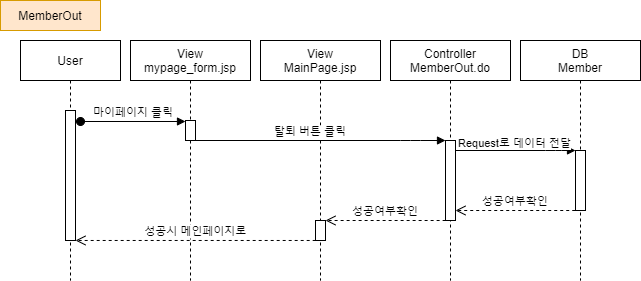

The diagram above was exported from draw.io. Its source (the exported page's mxGraphModel, read from the mxfile embedded in the PNG):
<mxGraphModel dx="1888" dy="491" grid="1" gridSize="10" guides="1" tooltips="1" connect="1" arrows="1" fold="1" page="1" pageScale="1" pageWidth="850" pageHeight="1100" math="0" shadow="0">
  <root>
    <mxCell id="zwrpgAuwUfgoaM2IMkQk-0" />
    <mxCell id="zwrpgAuwUfgoaM2IMkQk-1" parent="zwrpgAuwUfgoaM2IMkQk-0" />
    <mxCell id="zwrpgAuwUfgoaM2IMkQk-2" value="User" style="shape=umlLifeline;perimeter=lifelinePerimeter;container=1;collapsible=0;recursiveResize=0;rounded=0;shadow=0;strokeWidth=1;" parent="zwrpgAuwUfgoaM2IMkQk-1" vertex="1">
      <mxGeometry x="-70" y="80" width="100" height="240" as="geometry" />
    </mxCell>
    <mxCell id="zwrpgAuwUfgoaM2IMkQk-3" value="" style="points=[];perimeter=orthogonalPerimeter;rounded=0;shadow=0;strokeWidth=1;" parent="zwrpgAuwUfgoaM2IMkQk-2" vertex="1">
      <mxGeometry x="45" y="70" width="10" height="130" as="geometry" />
    </mxCell>
    <mxCell id="zwrpgAuwUfgoaM2IMkQk-4" value="Controller&#10;MemberOut.do" style="shape=umlLifeline;perimeter=lifelinePerimeter;container=1;collapsible=0;recursiveResize=0;rounded=0;shadow=0;strokeWidth=1;" parent="zwrpgAuwUfgoaM2IMkQk-1" vertex="1">
      <mxGeometry x="300" y="80" width="120" height="240" as="geometry" />
    </mxCell>
    <mxCell id="zwrpgAuwUfgoaM2IMkQk-5" value="" style="points=[];perimeter=orthogonalPerimeter;rounded=0;shadow=0;strokeWidth=1;" parent="zwrpgAuwUfgoaM2IMkQk-4" vertex="1">
      <mxGeometry x="55" y="100" width="10" height="80" as="geometry" />
    </mxCell>
    <mxCell id="zwrpgAuwUfgoaM2IMkQk-6" value="DB&#10;Member" style="shape=umlLifeline;perimeter=lifelinePerimeter;container=1;collapsible=0;recursiveResize=0;rounded=0;shadow=0;strokeWidth=1;" parent="zwrpgAuwUfgoaM2IMkQk-1" vertex="1">
      <mxGeometry x="430" y="80" width="120" height="240" as="geometry" />
    </mxCell>
    <mxCell id="zwrpgAuwUfgoaM2IMkQk-7" value="" style="points=[];perimeter=orthogonalPerimeter;rounded=0;shadow=0;strokeWidth=1;" parent="zwrpgAuwUfgoaM2IMkQk-6" vertex="1">
      <mxGeometry x="55" y="110" width="10" height="60" as="geometry" />
    </mxCell>
    <mxCell id="zwrpgAuwUfgoaM2IMkQk-8" value="성공여부확인" style="verticalAlign=bottom;endArrow=open;dashed=1;endSize=8;shadow=0;strokeWidth=1;exitX=-0.028;exitY=1;exitDx=0;exitDy=0;exitPerimeter=0;" parent="zwrpgAuwUfgoaM2IMkQk-1" source="zwrpgAuwUfgoaM2IMkQk-7" target="zwrpgAuwUfgoaM2IMkQk-5" edge="1">
      <mxGeometry relative="1" as="geometry">
        <mxPoint x="500" y="250" as="targetPoint" />
        <mxPoint x="620" y="250" as="sourcePoint" />
      </mxGeometry>
    </mxCell>
    <mxCell id="zwrpgAuwUfgoaM2IMkQk-10" value="MemberOut" style="rounded=0;whiteSpace=wrap;html=1;fillColor=#ffe6cc;strokeColor=#d79b00;" parent="zwrpgAuwUfgoaM2IMkQk-1" vertex="1">
      <mxGeometry x="-90" y="40" width="100" height="30" as="geometry" />
    </mxCell>
    <mxCell id="zwrpgAuwUfgoaM2IMkQk-11" value="View&#10;MainPage.jsp" style="shape=umlLifeline;perimeter=lifelinePerimeter;container=1;collapsible=0;recursiveResize=0;rounded=0;shadow=0;strokeWidth=1;" parent="zwrpgAuwUfgoaM2IMkQk-1" vertex="1">
      <mxGeometry x="170" y="80" width="120" height="240" as="geometry" />
    </mxCell>
    <mxCell id="zwrpgAuwUfgoaM2IMkQk-12" value="" style="points=[];perimeter=orthogonalPerimeter;rounded=0;shadow=0;strokeWidth=1;" parent="zwrpgAuwUfgoaM2IMkQk-11" vertex="1">
      <mxGeometry x="55" y="180" width="10" height="20" as="geometry" />
    </mxCell>
    <mxCell id="zwrpgAuwUfgoaM2IMkQk-15" value="" style="verticalAlign=bottom;endArrow=block;shadow=0;strokeWidth=1;" parent="zwrpgAuwUfgoaM2IMkQk-1" source="zwrpgAuwUfgoaM2IMkQk-5" target="zwrpgAuwUfgoaM2IMkQk-7" edge="1">
      <mxGeometry relative="1" as="geometry">
        <mxPoint x="380" y="190" as="sourcePoint" />
        <mxPoint x="480" y="190" as="targetPoint" />
        <Array as="points">
          <mxPoint x="465" y="190" />
        </Array>
      </mxGeometry>
    </mxCell>
    <mxCell id="zwrpgAuwUfgoaM2IMkQk-16" value="Request로 데이터 전달" style="edgeLabel;html=1;align=center;verticalAlign=middle;resizable=0;points=[];labelBackgroundColor=#ffffff;" parent="zwrpgAuwUfgoaM2IMkQk-15" vertex="1" connectable="0">
      <mxGeometry x="-0.0042" y="3" relative="1" as="geometry">
        <mxPoint x="-2" y="-5" as="offset" />
      </mxGeometry>
    </mxCell>
    <mxCell id="Ei_T92BAMtiRLzaCvg1l-0" value="View&#10;mypage_form.jsp" style="shape=umlLifeline;perimeter=lifelinePerimeter;container=1;collapsible=0;recursiveResize=0;rounded=0;shadow=0;strokeWidth=1;" parent="zwrpgAuwUfgoaM2IMkQk-1" vertex="1">
      <mxGeometry x="40" y="80" width="120" height="240" as="geometry" />
    </mxCell>
    <mxCell id="Ei_T92BAMtiRLzaCvg1l-1" value="" style="points=[];perimeter=orthogonalPerimeter;rounded=0;shadow=0;strokeWidth=1;" parent="Ei_T92BAMtiRLzaCvg1l-0" vertex="1">
      <mxGeometry x="55" y="80" width="10" height="20" as="geometry" />
    </mxCell>
    <mxCell id="Ei_T92BAMtiRLzaCvg1l-2" value="마이페이지 클릭" style="verticalAlign=bottom;startArrow=oval;endArrow=block;startSize=8;shadow=0;strokeWidth=1;" parent="zwrpgAuwUfgoaM2IMkQk-1" edge="1">
      <mxGeometry relative="1" as="geometry">
        <mxPoint x="-10" y="161" as="sourcePoint" />
        <mxPoint x="95" y="161" as="targetPoint" />
      </mxGeometry>
    </mxCell>
    <mxCell id="Ei_T92BAMtiRLzaCvg1l-3" value="탈퇴 버튼 클릭" style="verticalAlign=bottom;endArrow=block;shadow=0;strokeWidth=1;labelBackgroundColor=#ffffff;" parent="zwrpgAuwUfgoaM2IMkQk-1" edge="1">
      <mxGeometry x="-0.0833" relative="1" as="geometry">
        <mxPoint x="105" y="180" as="sourcePoint" />
        <mxPoint as="offset" />
        <mxPoint x="355" y="180" as="targetPoint" />
        <Array as="points">
          <mxPoint x="320" y="180" />
        </Array>
      </mxGeometry>
    </mxCell>
    <mxCell id="Ei_T92BAMtiRLzaCvg1l-4" value="성공여부확인" style="verticalAlign=bottom;endArrow=open;dashed=1;endSize=8;shadow=0;strokeWidth=1;exitX=0.012;exitY=1;exitDx=0;exitDy=0;exitPerimeter=0;" parent="zwrpgAuwUfgoaM2IMkQk-1" source="zwrpgAuwUfgoaM2IMkQk-5" target="zwrpgAuwUfgoaM2IMkQk-12" edge="1">
      <mxGeometry relative="1" as="geometry">
        <mxPoint x="240" y="260" as="targetPoint" />
        <mxPoint x="350" y="260" as="sourcePoint" />
      </mxGeometry>
    </mxCell>
    <mxCell id="zwrpgAuwUfgoaM2IMkQk-14" value="성공시 메인페이지로" style="verticalAlign=bottom;endArrow=open;dashed=1;endSize=8;shadow=0;strokeWidth=1;exitX=0.018;exitY=0.999;exitDx=0;exitDy=0;exitPerimeter=0;" parent="zwrpgAuwUfgoaM2IMkQk-1" source="zwrpgAuwUfgoaM2IMkQk-12" target="zwrpgAuwUfgoaM2IMkQk-3" edge="1">
      <mxGeometry x="0.0016" relative="1" as="geometry">
        <mxPoint x="120" y="280" as="targetPoint" />
        <mxPoint x="220" y="280" as="sourcePoint" />
        <mxPoint as="offset" />
      </mxGeometry>
    </mxCell>
  </root>
</mxGraphModel>